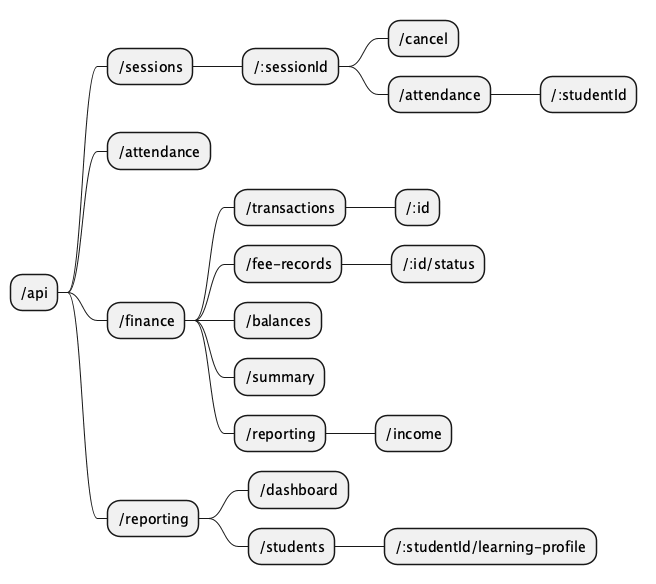

The diagram above was rendered by PlantUML. Its source (embedded in the PNG):
@startmindmap
skinparam shadowing false
skinparam wrapWidth 190

* /api
** /sessions
*** /:sessionId
**** /cancel
**** /attendance
***** /:studentId
** /attendance
** /finance
*** /transactions
**** /:id
*** /fee-records
**** /:id/status
*** /balances
*** /summary
*** /reporting
**** /income
** /reporting
*** /dashboard
*** /students
**** /:studentId/learning-profile

@endmindmap